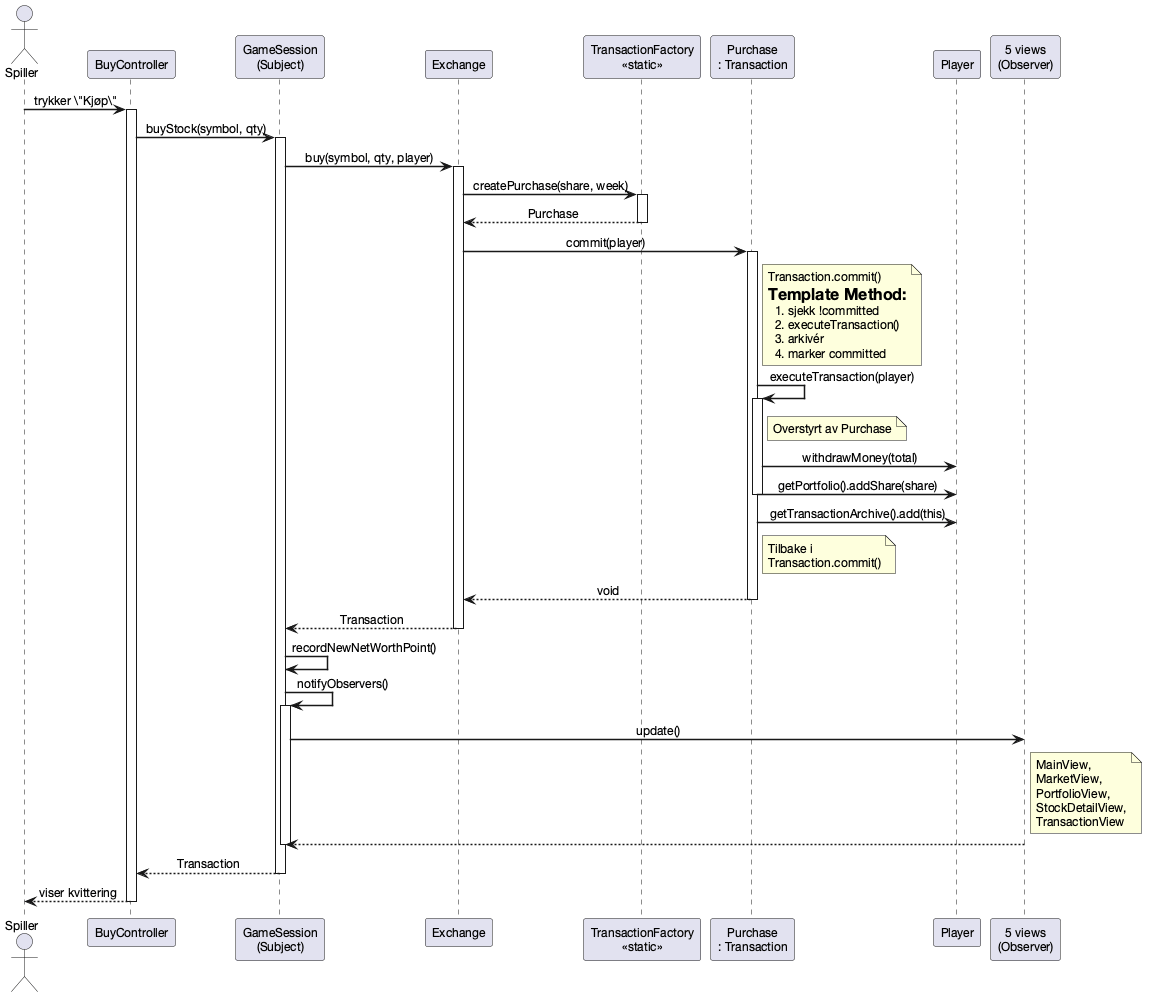

The diagram above was rendered by PlantUML. Its source (embedded in the PNG):
@startuml sekvensdiagram-kjop
skinparam shadowing false
skinparam defaultFontName "Helvetica Neue"
skinparam DefaultFontSize 12
skinparam sequenceMessageAlign center
skinparam sequenceArrowThickness 1.5

actor Spiller as user
participant "BuyController" as bc
participant "GameSession\n(Subject)" as gs
participant "Exchange" as ex
participant "TransactionFactory\n<<static>>" as tf
participant "Purchase\n: Transaction" as p
participant "Player" as pl
participant "5 views\n(Observer)" as views

user -> bc : trykker \"Kjøp\"
activate bc

bc -> gs : buyStock(symbol, qty)
activate gs

gs -> ex : buy(symbol, qty, player)
activate ex

ex -> tf : createPurchase(share, week)
activate tf
tf --> ex : Purchase
deactivate tf

ex -> p : commit(player)
activate p
note right of p : Transaction.commit()\n= Template Method:\n  1. sjekk !committed\n  2. executeTransaction()\n  3. arkivér\n  4. marker committed

p -> p : executeTransaction(player)
activate p
note right of p : Overstyrt av Purchase
p -> pl : withdrawMoney(total)
p -> pl : getPortfolio().addShare(share)
deactivate p

p -> pl : getTransactionArchive().add(this)
note right of p : Tilbake i\nTransaction.commit()

p --> ex : void
deactivate p

ex --> gs : Transaction
deactivate ex

gs -> gs : recordNewNetWorthPoint()
gs -> gs : notifyObservers()
activate gs

gs -> views : update()
note right of views : MainView,\nMarketView,\nPortfolioView,\nStockDetailView,\nTransactionView
views --> gs
deactivate gs

gs --> bc : Transaction
deactivate gs

bc --> user : viser kvittering
deactivate bc

@enduml